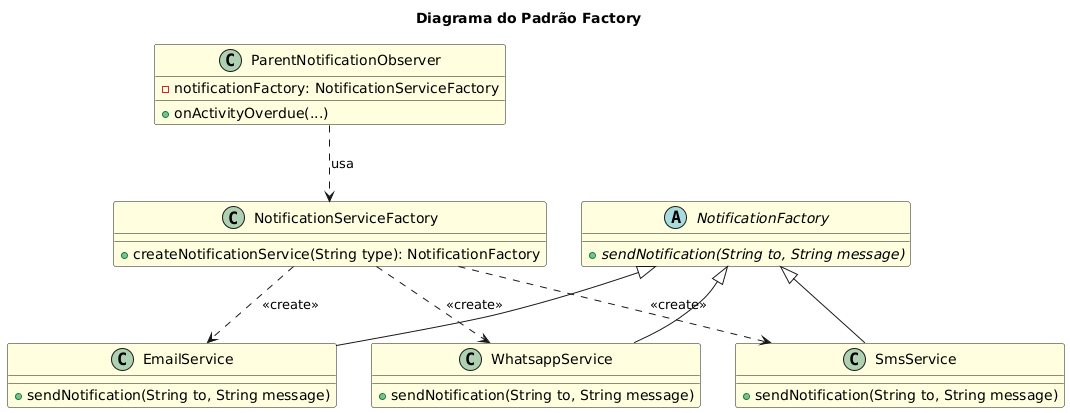

The diagram above was rendered by PlantUML. Its source (embedded in the PNG):
@startuml
title Diagrama do Padrão Factory

skinparam class {
    BackgroundColor LightYellow
}
skinparam abstract {
    BackgroundColor PaleGreen
}

' --- A "Fábrica" ---
class NotificationServiceFactory {
  + createNotificationService(String type): NotificationFactory
}

' --- O "Produto Abstrato" ---
abstract class NotificationFactory {
  + {abstract} sendNotification(String to, String message)
}

' --- Os "Produtos Concretos" ---
class EmailService extends NotificationFactory {
  + sendNotification(String to, String message)
}

class SmsService extends NotificationFactory {
  + sendNotification(String to, String message)
}

class WhatsappService extends NotificationFactory {
  + sendNotification(String to, String message)
}

' --- O "Cliente" da Fábrica ---
class ParentNotificationObserver {
    - notificationFactory: NotificationServiceFactory
    + onActivityOverdue(...)
}

' --- Relacionamentos ---
ParentNotificationObserver ..> NotificationServiceFactory : "usa"

NotificationServiceFactory ..> EmailService : <<create>>
NotificationServiceFactory ..> SmsService : <<create>>
NotificationServiceFactory ..> WhatsappService : <<create>>
@enduml